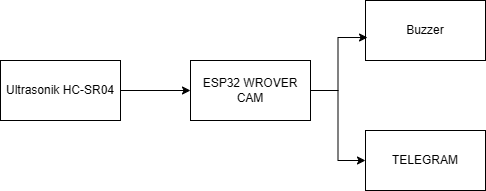

The diagram above was exported from draw.io. Its source (the exported page's mxGraphModel, read from the mxfile embedded in the PNG):
<mxGraphModel dx="1674" dy="784" grid="1" gridSize="10" guides="1" tooltips="1" connect="1" arrows="1" fold="1" page="1" pageScale="1" pageWidth="850" pageHeight="1100" math="0" shadow="0">
  <root>
    <mxCell id="0" />
    <mxCell id="1" parent="0" />
    <mxCell id="y4ta5Mmn7cT-zgbosdK3-3" value="" style="edgeStyle=orthogonalEdgeStyle;rounded=0;orthogonalLoop=1;jettySize=auto;html=1;" edge="1" parent="1" source="y4ta5Mmn7cT-zgbosdK3-1" target="y4ta5Mmn7cT-zgbosdK3-2">
      <mxGeometry relative="1" as="geometry" />
    </mxCell>
    <mxCell id="y4ta5Mmn7cT-zgbosdK3-1" value="Ultrasonik HC-SR04" style="rounded=0;whiteSpace=wrap;html=1;" vertex="1" parent="1">
      <mxGeometry x="60" y="80" width="120" height="60" as="geometry" />
    </mxCell>
    <mxCell id="y4ta5Mmn7cT-zgbosdK3-7" style="edgeStyle=orthogonalEdgeStyle;rounded=0;orthogonalLoop=1;jettySize=auto;html=1;entryX=0;entryY=0.5;entryDx=0;entryDy=0;" edge="1" parent="1" source="y4ta5Mmn7cT-zgbosdK3-2" target="y4ta5Mmn7cT-zgbosdK3-5">
      <mxGeometry relative="1" as="geometry" />
    </mxCell>
    <mxCell id="y4ta5Mmn7cT-zgbosdK3-2" value="ESP32 WROVER CAM" style="rounded=0;whiteSpace=wrap;html=1;" vertex="1" parent="1">
      <mxGeometry x="250" y="80" width="120" height="60" as="geometry" />
    </mxCell>
    <mxCell id="y4ta5Mmn7cT-zgbosdK3-4" value="Buzzer" style="rounded=0;whiteSpace=wrap;html=1;" vertex="1" parent="1">
      <mxGeometry x="425" y="20" width="120" height="60" as="geometry" />
    </mxCell>
    <mxCell id="y4ta5Mmn7cT-zgbosdK3-5" value="TELEGRAM" style="rounded=0;whiteSpace=wrap;html=1;" vertex="1" parent="1">
      <mxGeometry x="425" y="150" width="120" height="60" as="geometry" />
    </mxCell>
    <mxCell id="y4ta5Mmn7cT-zgbosdK3-6" style="edgeStyle=orthogonalEdgeStyle;rounded=0;orthogonalLoop=1;jettySize=auto;html=1;entryX=0.017;entryY=0.617;entryDx=0;entryDy=0;entryPerimeter=0;" edge="1" parent="1" source="y4ta5Mmn7cT-zgbosdK3-2" target="y4ta5Mmn7cT-zgbosdK3-4">
      <mxGeometry relative="1" as="geometry" />
    </mxCell>
  </root>
</mxGraphModel>